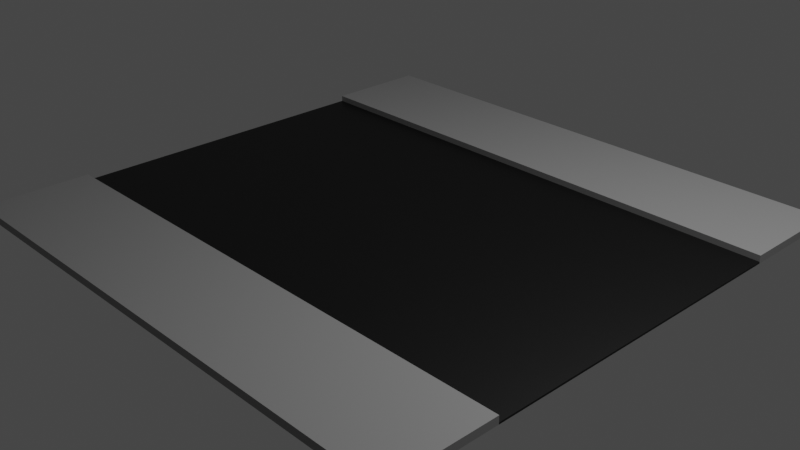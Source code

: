 # Source: Road.blend  (saved by Blender 3.0.42; exported with 4.5.12 LTS)
import bpy
from mathutils import Matrix  # noqa: F401  (used for matrix-valued properties, if any)

bpy.ops.wm.read_factory_settings(use_empty=True)
scene = bpy.context.scene
scene.name = 'Scene'

# ---- collections
col_collection = bpy.data.collections.new('Collection'); scene.collection.children.link(col_collection)

# ---- materials (node trees are filled in below, after node groups)
mat_concrete = bpy.data.materials.new('Concrete')
mat_concrete.use_transparent_shadow = False
mat_road = bpy.data.materials.new('Road')
mat_road.use_transparent_shadow = False

# ---- material node trees
mat_concrete.use_nodes = True; mat_concrete.node_tree.nodes.clear()
_N = mat_concrete.node_tree.nodes; _L = mat_concrete.node_tree.links
n0 = _N.new('ShaderNodeBsdfPrincipled'); n0.name = 'Principled BSDF'; n0.location = (10, 300)
n0.distribution = 'GGX'
n0.subsurface_method = 'RANDOM_WALK_SKIN'
n0.inputs[0].default_value = (0.2598, 0.2598, 0.2598, 1.0)
n0.inputs[3].default_value = 1.45
n0.inputs[27].default_value = (0.0, 0.0, 0.0, 1.0)
n0.inputs[28].default_value = 1.0
n1 = _N.new('ShaderNodeOutputMaterial'); n1.name = 'Material Output'; n1.location = (300, 300)
_L.new(n0.outputs[0], n1.inputs[0])
n1.is_active_output = True
mat_road.use_nodes = True; mat_road.node_tree.nodes.clear()
_N = mat_road.node_tree.nodes; _L = mat_road.node_tree.links
n0 = _N.new('ShaderNodeBsdfPrincipled'); n0.name = 'Principled BSDF'; n0.location = (10, 300)
n0.distribution = 'GGX'
n0.subsurface_method = 'RANDOM_WALK_SKIN'
n0.inputs[0].default_value = (0.0, 0.0, 0.0, 1.0)
n0.inputs[3].default_value = 1.45
n0.inputs[27].default_value = (0.0, 0.0, 0.0, 1.0)
n0.inputs[28].default_value = 1.0
n1 = _N.new('ShaderNodeOutputMaterial'); n1.name = 'Material Output'; n1.location = (300, 300)
_L.new(n0.outputs[0], n1.inputs[0])
n1.is_active_output = True

# ---- world
world_world = bpy.data.worlds.new('World'); scene.world = world_world
world_world.use_nodes = True; world_world.node_tree.nodes.clear()
_N = world_world.node_tree.nodes; _L = world_world.node_tree.links
n0 = _N.new('ShaderNodeOutputWorld'); n0.name = 'World Output'; n0.location = (300, 300)
n1 = _N.new('ShaderNodeBackground'); n1.name = 'Background'; n1.location = (10, 300)
n1.inputs[0].default_value = (0.05088, 0.05088, 0.05088, 1.0)
_L.new(n1.outputs[0], n0.inputs[0])
n0.is_active_output = True
world_world.color = (0.05088, 0.05088, 0.05088)
world_world.use_sun_shadow = False
world_world.sun_shadow_jitter_overblur = 0.0

# ---- cameras
cam_camera = bpy.data.cameras.new('Camera')
cam_camera.clip_end = 100.0
cam_camera.ortho_scale = 7.314

# ---- lights
light_light = bpy.data.lights.new('Light', 'POINT')
light_light.transmission_factor = 0.0
light_light.energy = 1000.0
light_light.shadow_soft_size = 0.1
light_light.shadow_maximum_resolution = 0.006
light_light.use_absolute_resolution = True

# ---- meshes
me_cube_001 = bpy.data.meshes.new('Cube.001')
me_cube_001.from_pydata([(-3.0, -1.815, -0.009835), (-3.0, -1.815, 0.009835), (-3.0, 1.815, -0.009835), (-3.0, 1.815, 0.009835), (3.0, -1.815, -0.009835), (3.0, -1.815, 0.009835), (3.0, 1.815, -0.009835), (3.0, 1.815, 0.009835), (-3.0, -3.0, -0.009835), (-3.0, -3.0, 0.009835), (-3.0, 3.0, 0.009835), (-3.0, 3.0, -0.009835), (3.0, 3.0, -0.009835), (3.0, 3.0, 0.009835), (3.0, -3.0, 0.009835), (3.0, -3.0, -0.009835), (-3.0, 1.815, 0.07605), (3.0, 1.815, 0.07605), (3.0, -1.815, 0.07605), (-3.0, -1.815, 0.07605), (-3.0, 3.0, 0.07605), (3.0, 3.0, 0.07605), (3.0, -3.0, 0.07605), (-3.0, -3.0, 0.07605)], [], [(0, 1, 3, 2), (1, 0, 8, 9), (6, 7, 5, 4), (2, 3, 10, 11), (2, 6, 4, 0), (7, 3, 1, 5), (11, 10, 13, 12), (15, 14, 9, 8), (0, 4, 15, 8), (7, 6, 12, 13), (6, 2, 11, 12), (10, 3, 16, 20), (4, 5, 14, 15), (5, 1, 19, 18), (18, 19, 23, 22), (16, 17, 21, 20), (14, 5, 18, 22), (3, 7, 17, 16), (1, 9, 23, 19), (9, 14, 22, 23), (7, 13, 21, 17), (13, 10, 20, 21)])
me_cube_001.polygons.foreach_set('material_index', [1, 0, 1, 0, 0, 1, 0, 0, 0, 0, 0, 0, 0, 0, 0, 0, 0, 0, 0, 0, 0, 0])
_uv = me_cube_001.uv_layers.new(name='UVMap')
_uv.uv.foreach_set('vector', [0.375, 0.0, 0.625, 0.0, 0.625, 0.25, 0.375, 0.25, 0.625, 0.0, 0.375, 0.0, 0.375, 0.0, 0.625, 0.0, 0.375, 0.5, 0.625, 0.5, 0.625, 0.75, 0.375, 0.75, 0.375, 0.25, 0.625, 0.25, 0.625, 0.25, 0.375, 0.25, 0.125, 0.5, 0.375, 0.5, 0.375, 0.75, 0.125, 0.75, 0.625, 0.5, 0.875, 0.5, 0.875, 0.75, 0.625, 0.75, 0.375, 0.25, 0.625, 0.25, 0.625, 0.5, 0.375, 0.5, 0.375, 0.75, 0.625, 0.75, 0.625, 1.0, 0.375, 1.0, 0.125, 0.75, 0.375, 0.75, 0.375, 0.75, 0.125, 0.75, 0.625, 0.5, 0.375, 0.5, 0.375, 0.5, 0.625, 0.5, 0.375, 0.5, 0.125, 0.5, 0.125, 0.5, 0.375, 0.5, 0.625, 0.25, 0.625, 0.25, 0.625, 0.25, 0.625, 0.25, 0.375, 0.75, 0.625, 0.75, 0.625, 0.75, 0.375, 0.75, 0.625, 0.75, 0.875, 0.75, 0.875, 0.75, 0.625, 0.75, 0.625, 0.75, 0.875, 0.75, 0.875, 0.75, 0.625, 0.75, 0.875, 0.5, 0.625, 0.5, 0.625, 0.5, 0.875, 0.5, 0.625, 0.75, 0.625, 0.75, 0.625, 0.75, 0.625, 0.75, 0.875, 0.5, 0.625, 0.5, 0.625, 0.5, 0.875, 0.5, 0.625, 0.0, 0.625, 0.0, 0.625, 0.0, 0.625, 0.0, 0.625, 1.0, 0.625, 0.75, 0.625, 0.75, 0.625, 1.0, 0.625, 0.5, 0.625, 0.5, 0.625, 0.5, 0.625, 0.5, 0.625, 0.5, 0.625, 0.25, 0.625, 0.25, 0.625, 0.5])
me_cube_001.materials.append(mat_concrete)
me_cube_001.materials.append(mat_road)
me_cube_001.use_remesh_fix_poles = True
me_cube_001.use_remesh_preserve_attributes = False
me_cube_001.update()

# ---- objects
ob_light = bpy.data.objects.new('Light', light_light)
ob_camera = bpy.data.objects.new('Camera', cam_camera)
ob_road = bpy.data.objects.new('Road', me_cube_001)

# ---- transforms, parenting, visibility, modifiers, constraints
ob_light.location = (4.076, 1.005, 5.904)
ob_light.rotation_euler = (0.6503, 0.05522, 1.866)
ob_light.lock_rotations_4d = False
ob_light.empty_display_type = 'ARROWS'
ob_light.color = (0.0, 0.0, 0.0, 0.0)
ob_light.lineart.crease_threshold = 0.0
ob_camera.location = (7.359, -6.926, 4.958)
ob_camera.rotation_euler = (1.109, 0.0, 0.8149)
ob_camera.lock_rotations_4d = False
ob_camera.empty_display_type = 'ARROWS'
ob_camera.color = (0.0, 0.0, 0.0, 0.0)
ob_camera.display_type = 'WIRE'
ob_camera.lineart.crease_threshold = 0.0
ob_road.location = (0.0, 0.0, 0.0)

# ---- collection membership
col_collection.objects.link(ob_light)
col_collection.objects.link(ob_camera)
col_collection.objects.link(ob_road)

# ---- scene / render settings (as saved in the file)
scene.camera = ob_camera
scene.frame_start = 1; scene.frame_end = 250; scene.frame_set(1)
scene.render.engine = 'BLENDER_EEVEE_NEXT'
scene.cycles.sampling_pattern = 'TABULATED_SOBOL'
scene.cycles.use_light_tree = False
scene.view_settings.view_transform = 'Filmic'
bpy.context.view_layer.update()
